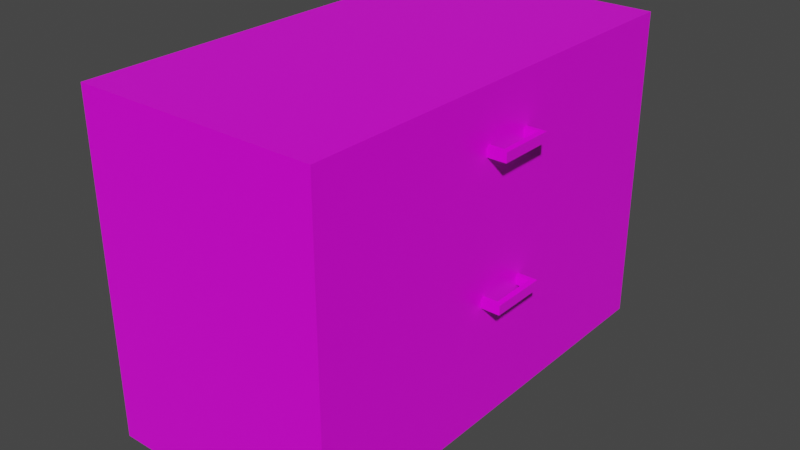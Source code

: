 # Source: wide_base_cabinet.blend  (saved by Blender 3.2.14; exported with 4.5.12 LTS)
import bpy
from mathutils import Matrix  # noqa: F401  (used for matrix-valued properties, if any)

bpy.ops.wm.read_factory_settings(use_empty=True)
scene = bpy.context.scene
scene.name = 'Scene'

# ---- collections
col_collection = bpy.data.collections.new('Collection'); scene.collection.children.link(col_collection)

# ---- images (referenced by path relative to the original .blend; pixels are not part of the script)
import os
ASSET_DIR = os.environ.get("B2B_ASSET_DIR", "")  # directory of the original .blend (textures are referenced by path, not embedded)
HERE = os.path.dirname(os.path.abspath(__file__))  # packed textures are extracted next to this script under _unpacked/

def load_image(name, relpath, width, height, colorspace="sRGB"):
    """Load a texture the original file referenced (path relative to the .blend, or extracted next to this script)."""
    p = next((c for c in (os.path.join(HERE, relpath), os.path.join(ASSET_DIR, relpath)) if relpath and os.path.exists(c)), "")
    if p:
        img = bpy.data.images.load(p, check_existing=True)
        img.name = name
    else:  # same state as the original file: an image datablock whose file is absent (Cycles renders it pink)
        img = bpy.data.images.new(name, width, height)
        img.source = "FILE"
        img.filepath = "//" + (relpath or name)
    img.colorspace_settings.name = colorspace
    return img
img_cabinetcolour_png = load_image('CabinetColour.png', 'texture pictures/CabinetColour.png', 1024, 1024, 'sRGB')
img_cabinethandlecolour_png = load_image('CabinetHandleColour.png', 'texture pictures/CabinetHandleColour.png', 1024, 1024, 'sRGB')

# ---- materials (node trees are filled in below, after node groups)
mat_material = bpy.data.materials.new('Material')
mat_material.alpha_threshold = 0.0
mat_material.use_transparent_shadow = False
mat_material.line_color = (0.0, 0.0, 0.0, 1.0)
mat_material_001 = bpy.data.materials.new('Material.001')
mat_material_001.alpha_threshold = 0.0
mat_material_001.use_transparent_shadow = False
mat_material_001.line_color = (0.0, 0.0, 0.0, 1.0)

# ---- material node trees
mat_material.use_nodes = True; mat_material.node_tree.nodes.clear()
_N = mat_material.node_tree.nodes; _L = mat_material.node_tree.links
n0 = _N.new('ShaderNodeOutputMaterial'); n0.name = 'Material Output'; n0.location = (300, 300)
n1 = _N.new('ShaderNodeBsdfPrincipled'); n1.name = 'Principled BSDF'; n1.location = (10, 300)
n1.distribution = 'GGX'
n1.subsurface_method = 'RANDOM_WALK_SKIN'
n1.inputs[2].default_value = 0.4
n1.inputs[3].default_value = 1.45
n1.inputs[27].default_value = (0.0, 0.0, 0.0, 1.0)
n1.inputs[28].default_value = 1.0
n2 = _N.new('ShaderNodeTexImage'); n2.name = 'Image Texture'; n2.location = (-343, 66)
n2.width = 223
n2.image = img_cabinetcolour_png
_L.new(n1.outputs[0], n0.inputs[0])
_L.new(n2.outputs[0], n1.inputs[0])
n0.is_active_output = True
mat_material_001.use_nodes = True; mat_material_001.node_tree.nodes.clear()
_N = mat_material_001.node_tree.nodes; _L = mat_material_001.node_tree.links
n0 = _N.new('ShaderNodeOutputMaterial'); n0.name = 'Material Output'; n0.location = (300, 300)
n1 = _N.new('ShaderNodeBsdfPrincipled'); n1.name = 'Principled BSDF'; n1.location = (10, 300)
n1.distribution = 'GGX'
n1.subsurface_method = 'RANDOM_WALK_SKIN'
n1.inputs[2].default_value = 0.4
n1.inputs[3].default_value = 1.45
n1.inputs[27].default_value = (0.0, 0.0, 0.0, 1.0)
n1.inputs[28].default_value = 1.0
n2 = _N.new('ShaderNodeTexImage'); n2.name = 'Image Texture'; n2.location = (-343, 66)
n2.width = 223
n2.image = img_cabinethandlecolour_png
_L.new(n1.outputs[0], n0.inputs[0])
_L.new(n2.outputs[0], n1.inputs[0])
n0.is_active_output = True

# ---- world
world_world = bpy.data.worlds.new('World'); scene.world = world_world
world_world.use_nodes = True; world_world.node_tree.nodes.clear()
_N = world_world.node_tree.nodes; _L = world_world.node_tree.links
n0 = _N.new('ShaderNodeOutputWorld'); n0.name = 'World Output'; n0.location = (300, 300)
n1 = _N.new('ShaderNodeBackground'); n1.name = 'Background'; n1.location = (10, 300)
n1.inputs[0].default_value = (0.05088, 0.05088, 0.05088, 1.0)
_L.new(n1.outputs[0], n0.inputs[0])
n0.is_active_output = True
world_world.color = (0.05088, 0.05088, 0.05088)
world_world.use_sun_shadow = False
world_world.sun_shadow_jitter_overblur = 0.0

# ---- meshes
me_cube_001 = bpy.data.meshes.new('Cube.001')
me_cube_001.from_pydata([(-0.45, -0.45, 0.0), (-0.45, -0.45, 0.9), (-0.45, 0.45, 0.0), (-0.45, 0.45, 0.9), (0.45, -0.4, 0.05), (0.45, -0.4, 0.85), (0.45, 0.4, 0.05), (0.45, 0.4, 0.85), (0.45, 0.45, 0.9), (0.45, 0.45, 0.0), (0.45, -0.45, 0.0), (0.45, -0.45, 0.9), (0.45, 0.4, 0.4279), (0.45, -0.4, 0.4279), (0.45, 0.4, 0.4779), (0.45, -0.4, 0.4779), (-0.375, 0.4, 0.4279), (-0.375, 0.4, 0.05), (-0.375, -0.4, 0.05), (-0.375, 0.4, 0.85), (-0.375, -0.4, 0.85), (-0.375, -0.4, 0.4279), (-0.375, 0.4, 0.4779), (-0.375, -0.4, 0.4779)], [], [(13, 4, 18, 21), (2, 9, 10, 0), (8, 3, 1, 11), (14, 12, 6, 9, 8, 7), (6, 4, 10, 9), (5, 7, 8, 11), (13, 15, 5, 11, 10, 4), (10, 11, 1, 0), (5, 15, 23, 20), (2, 3, 8, 9), (0, 1, 3, 2), (12, 14, 15, 13), (22, 19, 20, 23), (17, 16, 21, 18), (4, 6, 17, 18), (12, 13, 21, 16), (14, 7, 19, 22), (7, 5, 20, 19), (6, 12, 16, 17), (15, 14, 22, 23)])
_uv = me_cube_001.uv_layers.new(name='UVMap')
_uv.uv.foreach_set('vector', [0.6728, 0.9529, 0.6728, 0.9135, 0.7587, 0.9135, 0.7587, 0.9529, 0.9175, 0.09757, 0.9175, 0.1913, 0.8238, 0.1913, 0.8238, 0.09757, 0.1891, 0.8249, 0.1891, 0.9186, 0.0954, 0.9186, 0.0954, 0.8249, 0.8658, 0.09079, 0.8715, 0.09088, 0.911, 0.09113, 0.9163, 0.09643, 0.8239, 0.09554, 0.829, 0.09054, 0.911, 0.09113, 0.911, 0.005883, 0.9163, 0.0005694, 0.9163, 0.09643, 0.8289, 0.00652, 0.829, 0.09054, 0.8239, 0.09554, 0.8238, 0.001514, 0.8715, 0.006151, 0.8657, 0.006252, 0.8289, 0.00652, 0.8238, 0.001514, 0.9163, 0.0005694, 0.911, 0.005883, 0.09426, 0.9186, 0.0005694, 0.9186, 0.0005694, 0.8249, 0.09426, 0.8249, 0.9574, 0.1835, 0.9186, 0.1835, 0.9186, 0.09757, 0.9574, 0.09757, 0.9175, 0.1924, 0.9175, 0.2861, 0.8238, 0.2861, 0.8238, 0.1924, 0.9175, 0.2872, 0.9175, 0.3809, 0.8238, 0.3809, 0.8238, 0.2872, 0.8715, 0.09088, 0.8658, 0.09079, 0.8657, 0.006252, 0.8715, 0.006151, 0.9574, 0.3601, 0.9186, 0.3601, 0.9186, 0.2768, 0.9574, 0.2768, 0.958, 0.2757, 0.9186, 0.2757, 0.9186, 0.1924, 0.958, 0.1924, 0.2067, 0.9135, 0.2899, 0.9135, 0.2899, 0.9994, 0.2067, 0.9994, 0.9156, 0.8249, 0.9988, 0.8249, 0.9988, 0.9108, 0.9156, 0.9108, 0.9562, 0.08645, 0.9175, 0.08645, 0.9175, 0.0005694, 0.9562, 0.0005694, 0.2953, 0.9135, 0.3786, 0.9135, 0.3786, 0.9994, 0.2953, 0.9994, 0.5858, 0.9529, 0.5858, 0.9135, 0.6717, 0.9135, 0.6717, 0.9529, 0.9156, 0.912, 0.9988, 0.912, 0.9988, 0.9978, 0.9156, 0.9978])
me_cube_001.materials.append(mat_material)
me_cube_001.update()
me_cube_002 = bpy.data.meshes.new('Cube.002')
me_cube_002.from_pydata([(-0.45, -0.45, -0.45), (-0.45, -0.45, 0.45), (-0.45, 0.45, -0.45), (-0.45, 0.45, 0.45), (0.45, -0.45, -0.45), (0.45, -0.45, 0.45), (0.45, 0.45, -0.45), (0.45, 0.45, 0.45)], [], [(0, 1, 3, 2), (2, 3, 7, 6), (6, 7, 5, 4), (4, 5, 1, 0), (2, 6, 4, 0), (7, 3, 1, 5)])
_uv = me_cube_002.uv_layers.new(name='UVMap')
_uv.uv.foreach_set('vector', [0.6486, 0.8249, 0.6486, 0.9124, 0.5611, 0.9124, 0.5611, 0.8249, 0.9078, 0.5888, 0.9078, 0.5014, 0.9953, 0.5014, 0.9953, 0.5888, 0.4714, 0.9124, 0.3839, 0.9124, 0.3839, 0.8249, 0.4714, 0.8249, 0.9953, 0.4128, 0.9953, 0.5002, 0.9078, 0.5002, 0.9078, 0.4128, 0.7383, 0.9124, 0.7383, 0.8249, 0.8258, 0.8249, 0.8258, 0.9124, 0.2953, 0.8249, 0.3827, 0.8249, 0.3827, 0.9124, 0.2953, 0.9124])
me_cube_002.materials.append(mat_material)
me_cube_002.update()
me_cube_004 = bpy.data.meshes.new('Cube.004')
me_cube_004.from_pydata([(-0.45, -0.45, -0.45), (-0.45, -0.45, 0.45), (-0.45, 0.45, -0.45), (-0.45, 0.45, 0.45), (0.45, -0.45, -0.45), (0.45, -0.45, 0.45), (0.45, 0.45, -0.45), (0.45, 0.45, 0.45)], [], [(0, 1, 3, 2), (2, 3, 7, 6), (6, 7, 5, 4), (4, 5, 1, 0), (2, 6, 4, 0), (7, 3, 1, 5)])
_uv = me_cube_004.uv_layers.new(name='UVMap')
_uv.uv.foreach_set('vector', [0.7372, 0.8249, 0.7372, 0.9124, 0.6497, 0.9124, 0.6497, 0.8249, 0.9078, 0.6775, 0.9078, 0.59, 0.9953, 0.59, 0.9953, 0.6775, 0.56, 0.9124, 0.4725, 0.9124, 0.4725, 0.8249, 0.56, 0.8249, 0.9144, 0.8249, 0.9144, 0.9124, 0.827, 0.9124, 0.827, 0.8249, 0.9078, 0.7661, 0.9078, 0.6786, 0.9953, 0.6786, 0.9953, 0.7661, 0.2067, 0.8249, 0.2941, 0.8249, 0.2941, 0.9124, 0.2067, 0.9124])
me_cube_004.materials.append(mat_material)
me_cube_004.update()
me_cube = bpy.data.meshes.new('Cube')
me_cube.from_pydata([(0.3989, 0.8331, 1.0), (0.3989, -0.8332, 1.0), (1.0, -0.8332, 1.0), (1.0, 0.8331, 1.0), (1.0, -1.0, -1.0), (1.0, -1.0, 1.0), (1.0, 1.0, -1.0), (1.0, 1.0, 1.0), (-1.0, 1.0, -1.0), (-1.0, -1.0, -1.0), (-1.0, -1.0, 1.0), (-1.0, 1.0, 1.0), (-1.0, -0.8332, 1.0), (-1.0, 0.8331, 1.0), (-1.0, -0.8331, -1.0), (-1.0, 0.8331, -1.0), (0.3989, 1.0, -1.0), (0.3989, -1.0, -1.0), (0.3989, -0.8331, -1.0), (0.3989, 0.8331, -1.0)], [], [(6, 7, 3, 2, 5, 4), (4, 5, 10, 9, 17), (8, 16, 19, 15), (7, 6, 16, 8, 11), (12, 14, 9, 10), (15, 13, 11, 8), (3, 0, 1, 2), (2, 1, 12, 10, 5), (7, 11, 13, 0, 3), (17, 18, 19, 16, 6, 4), (14, 18, 17, 9), (0, 13, 15, 19), (14, 12, 1, 18), (18, 1, 0, 19)])
_uv = me_cube.uv_layers.new(name='UVMap')
_uv.uv.foreach_set('vector', [0.4128, 0.4128, 0.6177, 0.4128, 0.6177, 0.4298, 0.6177, 0.6006, 0.6177, 0.6177, 0.4128, 0.6177, 0.2067, 0.6177, 0.2067, 0.4128, 0.4116, 0.4128, 0.4116, 0.6177, 0.2683, 0.6177, 0.6177, 0.6188, 0.6177, 0.7622, 0.6006, 0.7622, 0.6006, 0.6188, 0.0005694, 0.6188, 0.2055, 0.6188, 0.2055, 0.6804, 0.2055, 0.8238, 0.0005694, 0.8238, 0.6177, 0.3945, 0.8227, 0.3945, 0.8227, 0.4116, 0.6177, 0.4116, 0.0005694, 0.1884, 0.2055, 0.1884, 0.2055, 0.2055, 0.0005694, 0.2055, 0.4105, 0.1884, 0.3489, 0.1884, 0.3489, 0.01767, 0.4105, 0.01767, 0.4105, 0.01767, 0.3489, 0.01767, 0.2055, 0.01767, 0.2055, 0.0005694, 0.4105, 0.0005694, 0.4105, 0.2055, 0.2055, 0.2055, 0.2055, 0.1884, 0.3489, 0.1884, 0.4105, 0.1884, 0.4128, 0.7622, 0.4299, 0.7622, 0.6006, 0.7622, 0.6177, 0.7622, 0.6177, 0.8238, 0.4128, 0.8238, 0.4299, 0.6188, 0.4299, 0.7622, 0.4128, 0.7622, 0.4128, 0.6188, 0.6188, 0.4128, 0.7622, 0.4128, 0.7622, 0.6177, 0.6188, 0.6177, 0.9067, 0.4128, 0.9067, 0.6177, 0.7633, 0.6177, 0.7633, 0.4128, 0.6177, 0.2067, 0.8227, 0.2067, 0.8227, 0.3774, 0.6177, 0.3774])
me_cube.materials.append(mat_material_001)
me_cube.update()
me_cube_006 = bpy.data.meshes.new('Cube.006')
me_cube_006.from_pydata([(0.3989, 0.8331, 1.0), (0.3989, -0.8332, 1.0), (1.0, -0.8332, 1.0), (1.0, 0.8331, 1.0), (1.0, -1.0, -1.0), (1.0, -1.0, 1.0), (1.0, 1.0, -1.0), (1.0, 1.0, 1.0), (-1.0, 1.0, -1.0), (-1.0, -1.0, -1.0), (-1.0, -1.0, 1.0), (-1.0, 1.0, 1.0), (-1.0, -0.8332, 1.0), (-1.0, 0.8331, 1.0), (-1.0, -0.8331, -1.0), (-1.0, 0.8331, -1.0), (0.3989, 1.0, -1.0), (0.3989, -1.0, -1.0), (0.3989, -0.8331, -1.0), (0.3989, 0.8331, -1.0)], [], [(6, 7, 3, 2, 5, 4), (4, 5, 10, 9, 17), (8, 16, 19, 15), (7, 6, 16, 8, 11), (12, 14, 9, 10), (15, 13, 11, 8), (3, 0, 1, 2), (2, 1, 12, 10, 5), (7, 11, 13, 0, 3), (17, 18, 19, 16, 6, 4), (14, 18, 17, 9), (0, 13, 15, 19), (14, 12, 1, 18), (18, 1, 0, 19)])
_uv = me_cube_006.uv_layers.new(name='UVMap')
_uv.uv.foreach_set('vector', [0.0005694, 0.4128, 0.2055, 0.4128, 0.2055, 0.4298, 0.2055, 0.6006, 0.2055, 0.6177, 0.0005694, 0.6177, 0.4116, 0.2055, 0.4116, 0.0005694, 0.6166, 0.0005694, 0.6166, 0.2055, 0.4732, 0.2055, 0.4116, 0.6188, 0.4116, 0.7622, 0.3945, 0.7622, 0.3945, 0.6188, 0.6177, 0.0005694, 0.8227, 0.0005694, 0.8227, 0.06217, 0.8227, 0.2055, 0.6177, 0.2055, 0.3797, 0.9135, 0.5846, 0.9135, 0.5846, 0.9306, 0.3797, 0.9306, 0.0005694, 0.3945, 0.2055, 0.3945, 0.2055, 0.4116, 0.0005694, 0.4116, 0.4105, 0.3945, 0.3489, 0.3945, 0.3489, 0.2238, 0.4105, 0.2238, 0.4105, 0.2238, 0.3489, 0.2238, 0.2055, 0.2238, 0.2055, 0.2067, 0.4105, 0.2067, 0.4105, 0.4116, 0.2055, 0.4116, 0.2055, 0.3945, 0.3489, 0.3945, 0.4105, 0.3945, 0.2067, 0.7622, 0.2238, 0.7622, 0.3945, 0.7622, 0.4116, 0.7622, 0.4116, 0.8238, 0.2067, 0.8238, 0.2238, 0.6188, 0.2238, 0.7622, 0.2067, 0.7622, 0.2067, 0.6188, 0.6188, 0.6188, 0.7622, 0.6188, 0.7622, 0.8238, 0.6188, 0.8238, 0.9067, 0.6188, 0.9067, 0.8238, 0.7633, 0.8238, 0.7633, 0.6188, 0.4116, 0.2409, 0.6166, 0.2409, 0.6166, 0.4116, 0.4116, 0.4116])
me_cube_006.materials.append(mat_material_001)
me_cube_006.update()
me_cube_003 = bpy.data.meshes.new('Cube.003')
me_cube_003.from_pydata([(-1.0, -1.0, 0.0), (-0.925, -0.925, 2.0), (-1.0, 1.0, 0.0), (-0.925, 0.925, 2.0), (1.0, -1.0, 0.0), (0.925, -0.925, 2.0), (1.0, 1.0, 0.0), (0.925, 0.925, 2.0), (-1.0, -1.0, 2.0), (-1.0, 1.0, 2.0), (1.0, 1.0, 2.0), (1.0, -1.0, 2.0), (-0.925, -0.925, 0.1579), (-0.925, 0.925, 0.1579), (0.925, 0.925, 0.1579), (0.925, -0.925, 0.1579)], [], [(0, 8, 9, 2), (2, 9, 10, 6), (6, 10, 11, 4), (4, 11, 8, 0), (2, 6, 4, 0), (3, 1, 12, 13), (1, 3, 9, 8), (3, 7, 10, 9), (7, 5, 11, 10), (5, 1, 8, 11), (14, 13, 12, 15), (1, 5, 15, 12), (7, 3, 13, 14), (5, 7, 14, 15)])
_uv = me_cube_003.uv_layers.new(name='UVMap')
_uv.uv.foreach_set('vector', [0.375, 0.0, 0.625, 0.0, 0.625, 0.25, 0.375, 0.25, 0.375, 0.25, 0.625, 0.25, 0.625, 0.5, 0.375, 0.5, 0.375, 0.5, 0.625, 0.5, 0.625, 0.75, 0.375, 0.75, 0.375, 0.75, 0.625, 0.75, 0.625, 1.0, 0.375, 1.0, 0.125, 0.5, 0.375, 0.5, 0.375, 0.75, 0.125, 0.75, 0.8656, 0.5094, 0.8656, 0.7406, 0.8656, 0.7406, 0.8656, 0.5094, 0.8656, 0.7406, 0.8656, 0.5094, 0.875, 0.5, 0.875, 0.75, 0.8656, 0.5094, 0.6344, 0.5094, 0.625, 0.5, 0.875, 0.5, 0.6344, 0.5094, 0.6344, 0.7406, 0.625, 0.75, 0.625, 0.5, 0.6344, 0.7406, 0.8656, 0.7406, 0.875, 0.75, 0.625, 0.75, 0.6344, 0.5094, 0.8656, 0.5094, 0.8656, 0.7406, 0.6344, 0.7406, 0.8656, 0.7406, 0.6344, 0.7406, 0.6344, 0.7406, 0.8656, 0.7406, 0.6344, 0.5094, 0.8656, 0.5094, 0.8656, 0.5094, 0.6344, 0.5094, 0.6344, 0.7406, 0.6344, 0.5094, 0.6344, 0.5094, 0.6344, 0.7406])
me_cube_003.materials.append(mat_material_001)
me_cube_003.update()
me_cube_005 = bpy.data.meshes.new('Cube.005')
me_cube_005.from_pydata([(-1.0, -1.0, 0.0), (-0.925, -0.925, 2.0), (-1.0, 1.0, 0.0), (-0.925, 0.925, 2.0), (1.0, -1.0, 0.0), (0.925, -0.925, 2.0), (1.0, 1.0, 0.0), (0.925, 0.925, 2.0), (-1.0, -1.0, 2.0), (-1.0, 1.0, 2.0), (1.0, 1.0, 2.0), (1.0, -1.0, 2.0), (-0.925, -0.925, 0.1081), (-0.925, 0.925, 0.1081), (0.925, 0.925, 0.1081), (0.925, -0.925, 0.1081)], [], [(0, 8, 9, 2), (2, 9, 10, 6), (6, 10, 11, 4), (4, 11, 8, 0), (2, 6, 4, 0), (1, 5, 15, 12), (1, 3, 9, 8), (3, 7, 10, 9), (7, 5, 11, 10), (5, 1, 8, 11), (14, 13, 12, 15), (7, 3, 13, 14), (5, 7, 14, 15), (3, 1, 12, 13)])
_uv = me_cube_005.uv_layers.new(name='UVMap')
_uv.uv.foreach_set('vector', [0.375, 0.0, 0.625, 0.0, 0.625, 0.25, 0.375, 0.25, 0.375, 0.25, 0.625, 0.25, 0.625, 0.5, 0.375, 0.5, 0.375, 0.5, 0.625, 0.5, 0.625, 0.75, 0.375, 0.75, 0.375, 0.75, 0.625, 0.75, 0.625, 1.0, 0.375, 1.0, 0.125, 0.5, 0.375, 0.5, 0.375, 0.75, 0.125, 0.75, 0.8656, 0.7406, 0.6344, 0.7406, 0.6344, 0.7406, 0.8656, 0.7406, 0.8656, 0.7406, 0.8656, 0.5094, 0.875, 0.5, 0.875, 0.75, 0.8656, 0.5094, 0.6344, 0.5094, 0.625, 0.5, 0.875, 0.5, 0.6344, 0.5094, 0.6344, 0.7406, 0.625, 0.75, 0.625, 0.5, 0.6344, 0.7406, 0.8656, 0.7406, 0.875, 0.75, 0.625, 0.75, 0.6344, 0.5094, 0.8656, 0.5094, 0.8656, 0.7406, 0.6344, 0.7406, 0.6344, 0.5094, 0.8656, 0.5094, 0.8656, 0.5094, 0.6344, 0.5094, 0.6344, 0.7406, 0.6344, 0.5094, 0.6344, 0.5094, 0.6344, 0.7406, 0.8656, 0.5094, 0.8656, 0.7406, 0.8656, 0.7406, 0.8656, 0.5094])
me_cube_005.materials.append(mat_material_001)
me_cube_005.update()

# ---- objects
ob_cabinet = bpy.data.objects.new('Cabinet', me_cube_001)
ob_door_002 = bpy.data.objects.new('Door.002', me_cube_002)
ob_door_001 = bpy.data.objects.new('Door.001', me_cube_004)
ob_handlebar_002 = bpy.data.objects.new('Handlebar.002', me_cube)
ob_handlebar_001 = bpy.data.objects.new('Handlebar.001', me_cube_006)
ob_cube = bpy.data.objects.new('Cube', me_cube_003)
ob_cube_001 = bpy.data.objects.new('Cube.001', me_cube_005)

# ---- transforms, parenting, visibility, modifiers, constraints
ob_cabinet.location = (0.0, 0.0, 0.0)
ob_cabinet.scale = (0.6667, 1.333, 1.0)
ob_door_002.location = (0.325, 0.0, 0.6875)
ob_door_002.scale = (0.05556, 1.333, 0.4722)
ob_door_001.location = (0.325, 0.0, 0.2625)
ob_door_001.scale = (0.05556, 1.333, 0.4722)
ob_handlebar_002.location = (0.375, 1.49e-09, 0.75)
ob_handlebar_002.scale = (0.025, 0.075, 0.0125)
ob_handlebar_001.location = (0.375, 1.49e-09, 0.38)
ob_handlebar_001.scale = (0.025, 0.075, 0.0125)
ob_cube.location = (0.02194, 0.0, 0.05)
ob_cube.scale = (0.275, 0.53, 0.19)
ob_cube_001.location = (0.02194, 0.0, 0.48)
ob_cube_001.scale = (0.275, 0.53, 0.185)

# ---- collection membership
col_collection.objects.link(ob_cabinet)
col_collection.objects.link(ob_door_002)
col_collection.objects.link(ob_door_001)
col_collection.objects.link(ob_handlebar_002)
col_collection.objects.link(ob_handlebar_001)
col_collection.objects.link(ob_cube)
col_collection.objects.link(ob_cube_001)

# ---- scene / render settings (as saved in the file)
scene.frame_start = 1; scene.frame_end = 250; scene.frame_set(1)
scene.render.engine = 'BLENDER_EEVEE_NEXT'
scene.cycles.sampling_pattern = 'TABULATED_SOBOL'
scene.cycles.use_light_tree = False
scene.view_settings.view_transform = 'Filmic'
bpy.context.view_layer.update()

# ---- added for rendering (the .blend has no active camera and no usable light): camera, sun
cam_auto = bpy.data.cameras.new('AutoCamera')
cam_auto.lens = 50.0
cam_auto.sensor_width = 36.0
cam_auto.clip_end = 1000.0
ob_auto_camera = bpy.data.objects.new('AutoCamera', cam_auto)
scene.collection.objects.link(ob_auto_camera)
ob_auto_camera.location = (1.58152, -1.83782, 1.67522)
ob_auto_camera.rotation_euler = (1.09748, -7.21219e-08, 0.694738)
scene.camera = ob_auto_camera
light_auto_sun = bpy.data.lights.new('AutoSun', 'SUN')
light_auto_sun.energy = 3.0
light_auto_sun.angle = 0.0523599
ob_auto_sun = bpy.data.objects.new('AutoSun', light_auto_sun)
scene.collection.objects.link(ob_auto_sun)
ob_auto_sun.rotation_euler = (0.872665, 0.174533, 0.523599)
bpy.context.view_layer.update()
